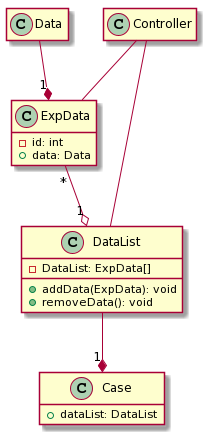

The diagram above was rendered by PlantUML. Its source (embedded in the PNG):
@startuml
class Data {}
hide Data members

class ExpData{
  -id: int 
  +data: Data
} 
hide ExpData method

class DataList {
  -DataList: ExpData[]
  +addData(ExpData): void
  +removeData(): void
}

class Controller {}
hide Controller members

class Case {
  +dataList: DataList
}
hide Case method


Controller -- ExpData
Controller -- DataList


ExpData "*" --o "1" DataList
DataList --* "1" Case
Data --* "1"  ExpData
@enduml